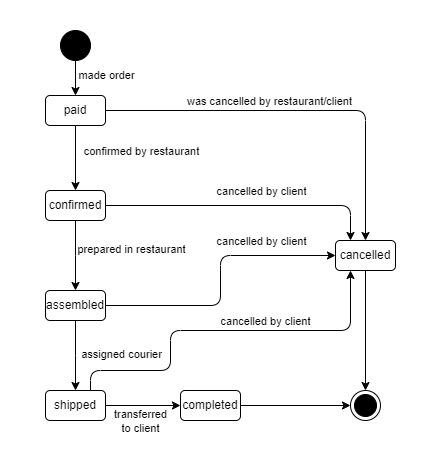

The diagram above was exported from draw.io. Its source (the exported page's mxGraphModel, read from the mxfile embedded in the PNG):
<mxGraphModel dx="1076" dy="661" grid="1" gridSize="10" guides="1" tooltips="1" connect="1" arrows="1" fold="1" page="1" pageScale="1" pageWidth="827" pageHeight="1169" math="0" shadow="0">
  <root>
    <mxCell id="0" />
    <mxCell id="1" parent="0" />
    <mxCell id="uhY07tZjK-0bjGDBViwP-34" value="" style="rounded=0;whiteSpace=wrap;html=1;fillColor=none;strokeColor=none;" vertex="1" parent="1">
      <mxGeometry x="20" y="10" width="440" height="450" as="geometry" />
    </mxCell>
    <mxCell id="uhY07tZjK-0bjGDBViwP-1" value="" style="ellipse;fillColor=strokeColor;html=1;" vertex="1" parent="1">
      <mxGeometry x="80" y="40" width="30" height="30" as="geometry" />
    </mxCell>
    <mxCell id="uhY07tZjK-0bjGDBViwP-2" value="" style="ellipse;html=1;shape=endState;fillColor=strokeColor;" vertex="1" parent="1">
      <mxGeometry x="370" y="400" width="30" height="30" as="geometry" />
    </mxCell>
    <mxCell id="uhY07tZjK-0bjGDBViwP-3" value="" style="endArrow=classic;html=1;rounded=0;exitX=0.5;exitY=1;exitDx=0;exitDy=0;" edge="1" parent="1" source="uhY07tZjK-0bjGDBViwP-1" target="uhY07tZjK-0bjGDBViwP-4">
      <mxGeometry width="50" height="50" relative="1" as="geometry">
        <mxPoint x="240" y="150" as="sourcePoint" />
        <mxPoint x="95" y="120" as="targetPoint" />
      </mxGeometry>
    </mxCell>
    <mxCell id="uhY07tZjK-0bjGDBViwP-5" value="made order" style="edgeLabel;html=1;align=center;verticalAlign=middle;resizable=0;points=[];" vertex="1" connectable="0" parent="uhY07tZjK-0bjGDBViwP-3">
      <mxGeometry x="-0.2182" y="1" relative="1" as="geometry">
        <mxPoint x="29" as="offset" />
      </mxGeometry>
    </mxCell>
    <mxCell id="uhY07tZjK-0bjGDBViwP-6" style="edgeStyle=orthogonalEdgeStyle;rounded=0;orthogonalLoop=1;jettySize=auto;html=1;" edge="1" parent="1" source="uhY07tZjK-0bjGDBViwP-4">
      <mxGeometry relative="1" as="geometry">
        <mxPoint x="95" y="200" as="targetPoint" />
      </mxGeometry>
    </mxCell>
    <mxCell id="uhY07tZjK-0bjGDBViwP-8" value="confirmed by restaurant" style="edgeLabel;html=1;align=center;verticalAlign=middle;resizable=0;points=[];" vertex="1" connectable="0" parent="uhY07tZjK-0bjGDBViwP-6">
      <mxGeometry x="-0.1436" y="2" relative="1" as="geometry">
        <mxPoint x="63" y="-3" as="offset" />
      </mxGeometry>
    </mxCell>
    <mxCell id="uhY07tZjK-0bjGDBViwP-4" value="paid" style="text;html=1;align=center;verticalAlign=middle;whiteSpace=wrap;rounded=1;strokeColor=default;" vertex="1" parent="1">
      <mxGeometry x="65" y="105" width="60" height="30" as="geometry" />
    </mxCell>
    <mxCell id="uhY07tZjK-0bjGDBViwP-13" style="edgeStyle=orthogonalEdgeStyle;rounded=0;orthogonalLoop=1;jettySize=auto;html=1;" edge="1" parent="1" source="uhY07tZjK-0bjGDBViwP-7">
      <mxGeometry relative="1" as="geometry">
        <mxPoint x="95" y="300" as="targetPoint" />
      </mxGeometry>
    </mxCell>
    <mxCell id="uhY07tZjK-0bjGDBViwP-17" value="prepared in restaurant" style="edgeLabel;html=1;align=center;verticalAlign=middle;resizable=0;points=[];" vertex="1" connectable="0" parent="uhY07tZjK-0bjGDBViwP-13">
      <mxGeometry x="-0.1841" y="-2" relative="1" as="geometry">
        <mxPoint x="57" as="offset" />
      </mxGeometry>
    </mxCell>
    <mxCell id="uhY07tZjK-0bjGDBViwP-27" style="edgeStyle=orthogonalEdgeStyle;rounded=1;orthogonalLoop=1;jettySize=auto;html=1;exitX=1;exitY=0.5;exitDx=0;exitDy=0;entryX=0.25;entryY=0;entryDx=0;entryDy=0;curved=0;" edge="1" parent="1" source="uhY07tZjK-0bjGDBViwP-7" target="uhY07tZjK-0bjGDBViwP-10">
      <mxGeometry relative="1" as="geometry" />
    </mxCell>
    <mxCell id="uhY07tZjK-0bjGDBViwP-31" value="cancelled by client" style="edgeLabel;html=1;align=center;verticalAlign=middle;resizable=0;points=[];" vertex="1" connectable="0" parent="uhY07tZjK-0bjGDBViwP-27">
      <mxGeometry x="0.0095" y="-1" relative="1" as="geometry">
        <mxPoint x="14" y="-16" as="offset" />
      </mxGeometry>
    </mxCell>
    <mxCell id="uhY07tZjK-0bjGDBViwP-7" value="confirmed" style="text;html=1;align=center;verticalAlign=middle;whiteSpace=wrap;rounded=1;strokeColor=default;" vertex="1" parent="1">
      <mxGeometry x="65" y="200" width="60" height="30" as="geometry" />
    </mxCell>
    <mxCell id="uhY07tZjK-0bjGDBViwP-11" value="" style="edgeStyle=orthogonalEdgeStyle;rounded=1;orthogonalLoop=1;jettySize=auto;html=1;curved=0;" edge="1" parent="1" source="uhY07tZjK-0bjGDBViwP-4" target="uhY07tZjK-0bjGDBViwP-10">
      <mxGeometry relative="1" as="geometry">
        <mxPoint x="349.9999999999999" y="220" as="targetPoint" />
        <mxPoint x="125" y="120" as="sourcePoint" />
      </mxGeometry>
    </mxCell>
    <mxCell id="uhY07tZjK-0bjGDBViwP-12" value="was cancelled by restaurant/client" style="edgeLabel;html=1;align=center;verticalAlign=middle;resizable=0;points=[];" vertex="1" connectable="0" parent="uhY07tZjK-0bjGDBViwP-11">
      <mxGeometry x="0.0607" y="1" relative="1" as="geometry">
        <mxPoint x="-44" y="-9" as="offset" />
      </mxGeometry>
    </mxCell>
    <mxCell id="uhY07tZjK-0bjGDBViwP-26" style="edgeStyle=orthogonalEdgeStyle;rounded=0;orthogonalLoop=1;jettySize=auto;html=1;exitX=0.5;exitY=1;exitDx=0;exitDy=0;entryX=0.5;entryY=0;entryDx=0;entryDy=0;" edge="1" parent="1" source="uhY07tZjK-0bjGDBViwP-10" target="uhY07tZjK-0bjGDBViwP-2">
      <mxGeometry relative="1" as="geometry" />
    </mxCell>
    <mxCell id="uhY07tZjK-0bjGDBViwP-10" value="cancelled" style="text;html=1;align=center;verticalAlign=middle;whiteSpace=wrap;rounded=1;strokeColor=default;" vertex="1" parent="1">
      <mxGeometry x="355" y="250" width="60" height="30" as="geometry" />
    </mxCell>
    <mxCell id="uhY07tZjK-0bjGDBViwP-18" style="edgeStyle=orthogonalEdgeStyle;rounded=0;orthogonalLoop=1;jettySize=auto;html=1;" edge="1" parent="1" source="uhY07tZjK-0bjGDBViwP-16">
      <mxGeometry relative="1" as="geometry">
        <mxPoint x="95" y="400" as="targetPoint" />
      </mxGeometry>
    </mxCell>
    <mxCell id="uhY07tZjK-0bjGDBViwP-20" value="assigned courier" style="edgeLabel;html=1;align=center;verticalAlign=middle;resizable=0;points=[];" vertex="1" connectable="0" parent="uhY07tZjK-0bjGDBViwP-18">
      <mxGeometry x="-0.0625" y="1" relative="1" as="geometry">
        <mxPoint x="44" as="offset" />
      </mxGeometry>
    </mxCell>
    <mxCell id="uhY07tZjK-0bjGDBViwP-29" style="edgeStyle=orthogonalEdgeStyle;rounded=1;orthogonalLoop=1;jettySize=auto;html=1;entryX=0;entryY=0.5;entryDx=0;entryDy=0;curved=0;" edge="1" parent="1" source="uhY07tZjK-0bjGDBViwP-16" target="uhY07tZjK-0bjGDBViwP-10">
      <mxGeometry relative="1" as="geometry">
        <Array as="points">
          <mxPoint x="240" y="315" />
          <mxPoint x="240" y="265" />
        </Array>
      </mxGeometry>
    </mxCell>
    <mxCell id="uhY07tZjK-0bjGDBViwP-32" value="cancelled by client" style="edgeLabel;html=1;align=center;verticalAlign=middle;resizable=0;points=[];" vertex="1" connectable="0" parent="uhY07tZjK-0bjGDBViwP-29">
      <mxGeometry x="0.4065" relative="1" as="geometry">
        <mxPoint x="8" y="-15" as="offset" />
      </mxGeometry>
    </mxCell>
    <mxCell id="uhY07tZjK-0bjGDBViwP-16" value="assembled" style="text;html=1;align=center;verticalAlign=middle;whiteSpace=wrap;rounded=1;strokeColor=default;" vertex="1" parent="1">
      <mxGeometry x="65" y="300" width="60" height="30" as="geometry" />
    </mxCell>
    <mxCell id="uhY07tZjK-0bjGDBViwP-21" style="edgeStyle=orthogonalEdgeStyle;rounded=0;orthogonalLoop=1;jettySize=auto;html=1;exitX=1;exitY=0.5;exitDx=0;exitDy=0;entryX=0;entryY=0.5;entryDx=0;entryDy=0;" edge="1" parent="1" source="uhY07tZjK-0bjGDBViwP-19" target="uhY07tZjK-0bjGDBViwP-22">
      <mxGeometry relative="1" as="geometry">
        <mxPoint x="190" y="415" as="targetPoint" />
      </mxGeometry>
    </mxCell>
    <mxCell id="uhY07tZjK-0bjGDBViwP-24" value="transferred&lt;div&gt;to client&lt;/div&gt;" style="edgeLabel;html=1;align=center;verticalAlign=middle;resizable=0;points=[];" vertex="1" connectable="0" parent="uhY07tZjK-0bjGDBViwP-21">
      <mxGeometry x="-0.0997" relative="1" as="geometry">
        <mxPoint y="15" as="offset" />
      </mxGeometry>
    </mxCell>
    <mxCell id="uhY07tZjK-0bjGDBViwP-30" style="edgeStyle=orthogonalEdgeStyle;rounded=1;orthogonalLoop=1;jettySize=auto;html=1;exitX=0.75;exitY=0;exitDx=0;exitDy=0;curved=0;entryX=0.25;entryY=1;entryDx=0;entryDy=0;" edge="1" parent="1" source="uhY07tZjK-0bjGDBViwP-19" target="uhY07tZjK-0bjGDBViwP-10">
      <mxGeometry relative="1" as="geometry">
        <mxPoint x="355" y="280" as="targetPoint" />
        <Array as="points">
          <mxPoint x="110" y="380" />
          <mxPoint x="190" y="380" />
          <mxPoint x="190" y="340" />
          <mxPoint x="370" y="340" />
        </Array>
      </mxGeometry>
    </mxCell>
    <mxCell id="uhY07tZjK-0bjGDBViwP-33" value="cancelled by client" style="edgeLabel;html=1;align=center;verticalAlign=middle;resizable=0;points=[];" vertex="1" connectable="0" parent="uhY07tZjK-0bjGDBViwP-30">
      <mxGeometry x="0.2337" relative="1" as="geometry">
        <mxPoint y="-10" as="offset" />
      </mxGeometry>
    </mxCell>
    <mxCell id="uhY07tZjK-0bjGDBViwP-19" value="shipped" style="text;html=1;align=center;verticalAlign=middle;whiteSpace=wrap;rounded=1;strokeColor=default;" vertex="1" parent="1">
      <mxGeometry x="65" y="400" width="60" height="30" as="geometry" />
    </mxCell>
    <mxCell id="uhY07tZjK-0bjGDBViwP-25" style="edgeStyle=orthogonalEdgeStyle;rounded=0;orthogonalLoop=1;jettySize=auto;html=1;exitX=1;exitY=0.5;exitDx=0;exitDy=0;entryX=0;entryY=0.5;entryDx=0;entryDy=0;" edge="1" parent="1" source="uhY07tZjK-0bjGDBViwP-22" target="uhY07tZjK-0bjGDBViwP-2">
      <mxGeometry relative="1" as="geometry" />
    </mxCell>
    <mxCell id="uhY07tZjK-0bjGDBViwP-22" value="completed" style="text;html=1;align=center;verticalAlign=middle;whiteSpace=wrap;rounded=1;strokeColor=default;" vertex="1" parent="1">
      <mxGeometry x="200" y="400" width="60" height="30" as="geometry" />
    </mxCell>
  </root>
</mxGraphModel>